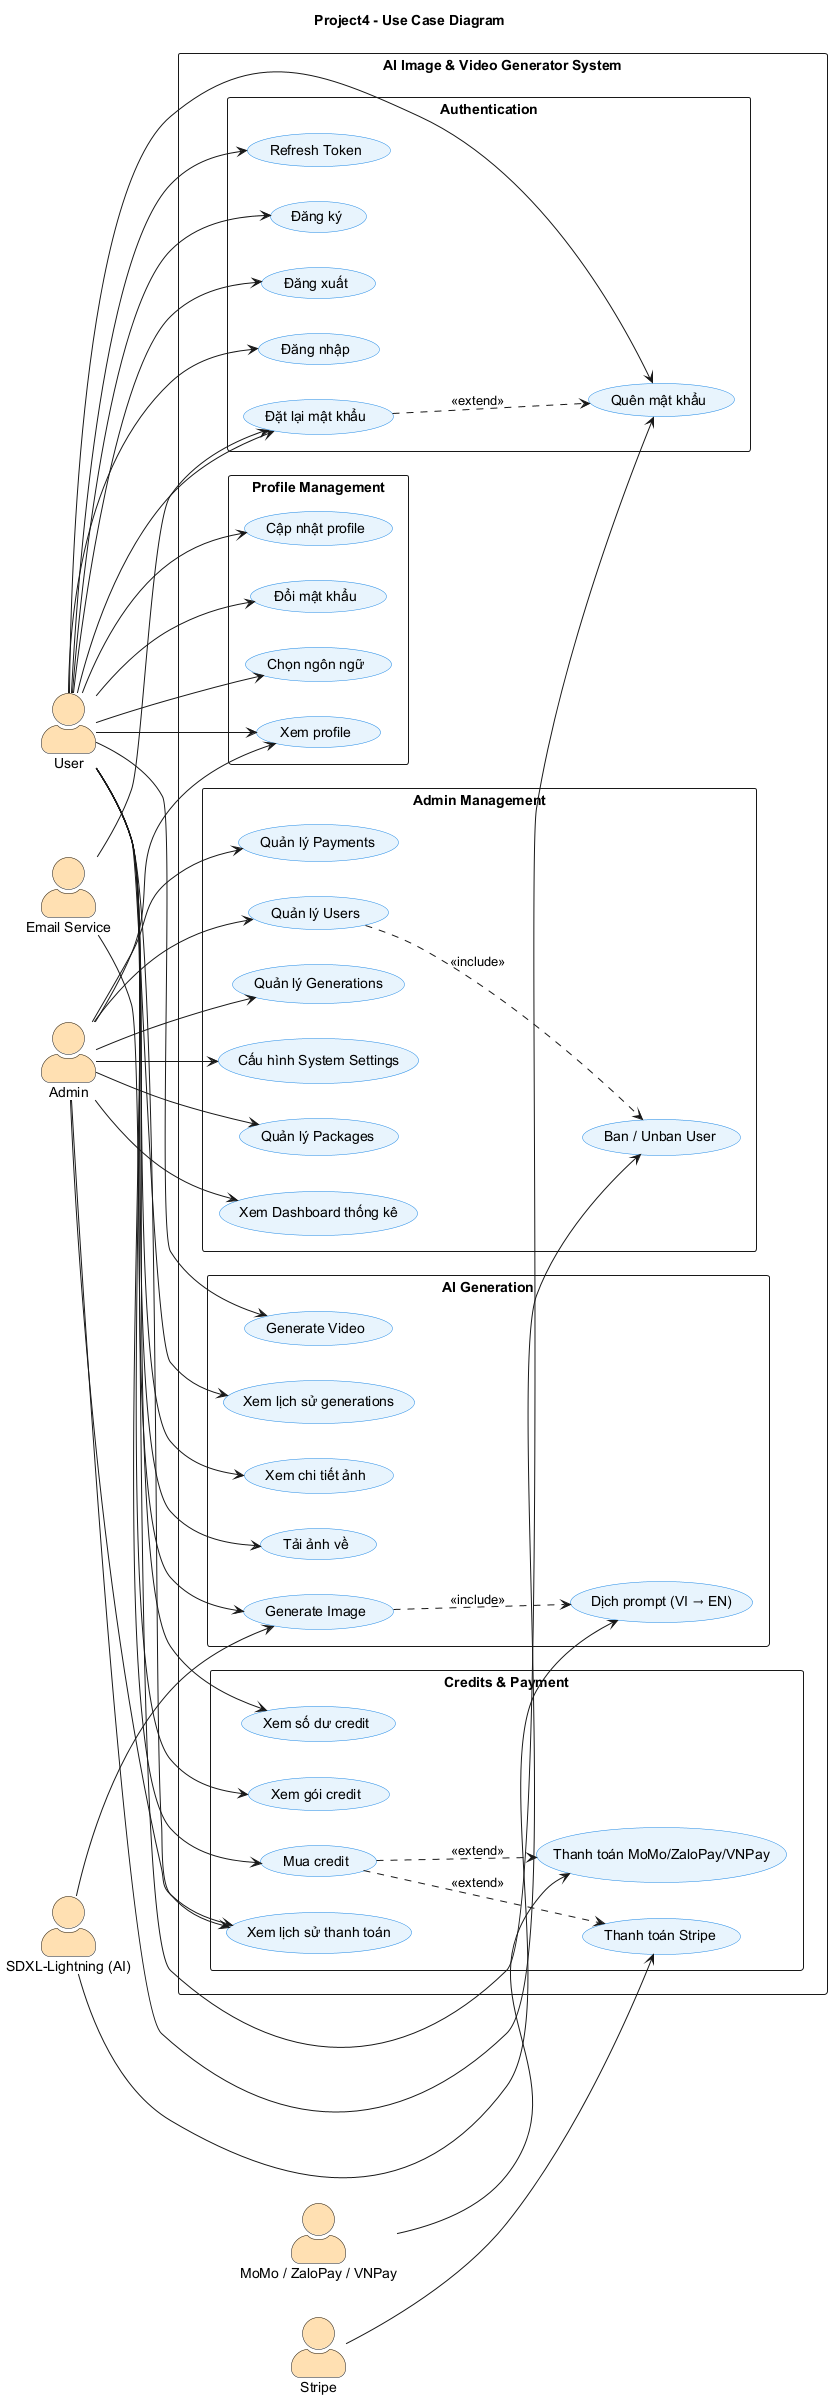

The diagram above was rendered by PlantUML. Its source (embedded in the PNG):
@startuml UseCaseDiagram
title Project4 - Use Case Diagram
left to right direction

skinparam actorStyle awesome
skinparam packageStyle rectangle
skinparam usecaseBackgroundColor #E8F4FD
skinparam usecaseBorderColor #1E88E5
skinparam actorBackgroundColor #FFE0B2

' ============== ACTORS ==============
actor "User" as U
actor "Admin" as A
actor "Email Service" as E
actor "Stripe" as S
actor "MoMo / ZaloPay / VNPay" as MZ
actor "SDXL-Lightning (AI)" as AI

' ============== SYSTEM BOUNDARY ==============
rectangle "AI Image & Video Generator System" {

  ' --- AUTH ---
  package "Authentication" {
    usecase "Đăng ký" as UC_REG
    usecase "Đăng nhập" as UC_LOGIN
    usecase "Quên mật khẩu" as UC_FORGOT
    usecase "Đặt lại mật khẩu" as UC_RESET
    usecase "Refresh Token" as UC_REFRESH
    usecase "Đăng xuất" as UC_LOGOUT
  }

  ' --- PROFILE ---
  package "Profile Management" {
    usecase "Xem profile" as UC_VIEW_PROF
    usecase "Cập nhật profile" as UC_EDIT_PROF
    usecase "Đổi mật khẩu" as UC_CHANGE_PW
    usecase "Chọn ngôn ngữ" as UC_LANG
  }

  ' --- GENERATION ---
  package "AI Generation" {
    usecase "Generate Image" as UC_GEN_IMG
    usecase "Generate Video" as UC_GEN_VID
    usecase "Dịch prompt (VI → EN)" as UC_TRANSLATE
    usecase "Xem lịch sử generations" as UC_VIEW_GEN
    usecase "Xem chi tiết ảnh" as UC_VIEW_IMG
    usecase "Tải ảnh về" as UC_DL_IMG
  }

  ' --- PAYMENT ---
  package "Credits & Payment" {
    usecase "Xem số dư credit" as UC_VIEW_CREDIT
    usecase "Xem gói credit" as UC_VIEW_PKG
    usecase "Mua credit" as UC_BUY
    usecase "Thanh toán Stripe" as UC_STRIPE
    usecase "Thanh toán MoMo/ZaloPay/VNPay" as UC_MZ
    usecase "Xem lịch sử thanh toán" as UC_VIEW_PAY
  }

  ' --- ADMIN ---
  package "Admin Management" {
    usecase "Quản lý Users" as UC_M_USERS
    usecase "Ban / Unban User" as UC_BAN
    usecase "Quản lý Packages" as UC_M_PKG
    usecase "Quản lý Payments" as UC_M_PAY
    usecase "Quản lý Generations" as UC_M_GEN
    usecase "Cấu hình System Settings" as UC_M_SET
    usecase "Xem Dashboard thống kê" as UC_DASH
  }
}

' ============== USER ASSOCIATIONS ==============
U --> UC_REG
U --> UC_LOGIN
U --> UC_FORGOT
U --> UC_RESET
U --> UC_REFRESH
U --> UC_LOGOUT

U --> UC_VIEW_PROF
U --> UC_EDIT_PROF
U --> UC_CHANGE_PW
U --> UC_LANG

U --> UC_GEN_IMG
U --> UC_GEN_VID
U --> UC_VIEW_GEN
U --> UC_VIEW_IMG
U --> UC_DL_IMG

U --> UC_VIEW_CREDIT
U --> UC_VIEW_PKG
U --> UC_BUY
U --> UC_VIEW_PAY

' ============== ADMIN ASSOCIATIONS ==============
A --> UC_M_USERS
A --> UC_BAN
A --> UC_M_PKG
A --> UC_M_PAY
A --> UC_M_GEN
A --> UC_M_SET
A --> UC_DASH
A --> UC_VIEW_PROF
A --> UC_VIEW_PAY

' ============== EXTERNAL ACTORS ==============
E --> UC_RESET
E --> UC_FORGOT

S --> UC_STRIPE
MZ --> UC_MZ

AI --> UC_TRANSLATE
AI --> UC_GEN_IMG

' ============== INCLUDE / EXTEND ==============
UC_GEN_IMG ..> UC_TRANSLATE : <<include>>
UC_RESET ..> UC_FORGOT : <<extend>>

UC_BUY ..> UC_STRIPE : <<extend>>
UC_BUY ..> UC_MZ : <<extend>>

UC_M_USERS ..> UC_BAN : <<include>>

@enduml